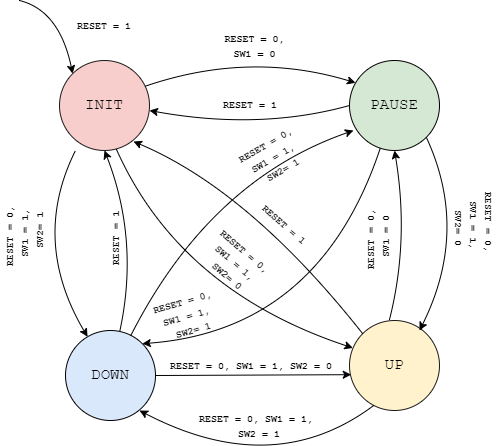

The diagram above was exported from draw.io. Its source (the exported page's mxGraphModel, read from the mxfile embedded in the PNG):
<mxGraphModel dx="720" dy="430" grid="1" gridSize="10" guides="1" tooltips="1" connect="1" arrows="1" fold="1" page="1" pageScale="1" pageWidth="827" pageHeight="1169" math="0" shadow="0">
  <root>
    <mxCell id="0" />
    <mxCell id="1" parent="0" />
    <mxCell id="9f4hMkM0vNkqH7BVb_YG-8" value="&lt;font style=&quot;font-size: 10px;&quot;&gt;&lt;b&gt;&lt;font style=&quot;font-size: 10px;&quot; face=&quot;Courier New&quot;&gt;RESET = 0,&lt;br&gt;&lt;/font&gt;&lt;font style=&quot;font-size: 10px;&quot; face=&quot;Courier New&quot;&gt;SW1 = 0&lt;/font&gt;&lt;/b&gt;&lt;/font&gt;" style="text;html=1;strokeColor=none;fillColor=none;align=center;verticalAlign=middle;whiteSpace=wrap;rounded=0;" vertex="1" parent="1">
      <mxGeometry x="343.5" y="160" width="83" height="30" as="geometry" />
    </mxCell>
    <mxCell id="9f4hMkM0vNkqH7BVb_YG-17" value="" style="group" vertex="1" connectable="0" parent="1">
      <mxGeometry x="480" y="190" width="90" height="90" as="geometry" />
    </mxCell>
    <mxCell id="9f4hMkM0vNkqH7BVb_YG-1" value="&lt;font style=&quot;font-size: 16px;&quot; face=&quot;Courier New&quot;&gt;PAUSE&lt;/font&gt;" style="ellipse;whiteSpace=wrap;html=1;aspect=fixed;fillColor=#d5e8d4;strokeColor=#000000;" vertex="1" parent="9f4hMkM0vNkqH7BVb_YG-17">
      <mxGeometry width="90" height="90" as="geometry" />
    </mxCell>
    <mxCell id="9f4hMkM0vNkqH7BVb_YG-18" value="" style="group" vertex="1" connectable="0" parent="1">
      <mxGeometry x="190" y="190" width="90" height="90" as="geometry" />
    </mxCell>
    <mxCell id="9f4hMkM0vNkqH7BVb_YG-19" value="&lt;font style=&quot;font-size: 16px;&quot; face=&quot;Courier New&quot;&gt;INIT&lt;/font&gt;" style="ellipse;whiteSpace=wrap;html=1;aspect=fixed;fillColor=#f8cecc;strokeColor=#1A1A1A;" vertex="1" parent="9f4hMkM0vNkqH7BVb_YG-18">
      <mxGeometry width="90" height="90" as="geometry" />
    </mxCell>
    <mxCell id="9f4hMkM0vNkqH7BVb_YG-24" value="" style="group" vertex="1" connectable="0" parent="1">
      <mxGeometry x="480" y="450" width="90" height="90" as="geometry" />
    </mxCell>
    <mxCell id="9f4hMkM0vNkqH7BVb_YG-25" value="&lt;font style=&quot;font-size: 16px;&quot; face=&quot;Courier New&quot;&gt;UP&lt;/font&gt;" style="ellipse;whiteSpace=wrap;html=1;aspect=fixed;fillColor=#fff2cc;strokeColor=#1A1A1A;" vertex="1" parent="9f4hMkM0vNkqH7BVb_YG-24">
      <mxGeometry width="90" height="90" as="geometry" />
    </mxCell>
    <mxCell id="9f4hMkM0vNkqH7BVb_YG-30" value="&lt;b style=&quot;border-color: var(--border-color); font-family: &amp;quot;Courier New&amp;quot;; font-size: x-small;&quot;&gt;RESET = 1&lt;/b&gt;" style="text;html=1;strokeColor=none;fillColor=none;align=center;verticalAlign=middle;whiteSpace=wrap;rounded=0;" vertex="1" parent="1">
      <mxGeometry x="341" y="219" width="80" height="30" as="geometry" />
    </mxCell>
    <mxCell id="9f4hMkM0vNkqH7BVb_YG-40" value="" style="endArrow=classic;html=1;fontFamily=Courier New;fontSize=11;exitX=0.952;exitY=0.286;exitDx=0;exitDy=0;entryX=0.067;entryY=0.248;entryDx=0;entryDy=0;curved=1;exitPerimeter=0;entryPerimeter=0;" edge="1" parent="1" source="9f4hMkM0vNkqH7BVb_YG-19" target="9f4hMkM0vNkqH7BVb_YG-1">
      <mxGeometry width="50" height="50" relative="1" as="geometry">
        <mxPoint x="380" y="300" as="sourcePoint" />
        <mxPoint x="430" y="250" as="targetPoint" />
        <Array as="points">
          <mxPoint x="380" y="180" />
        </Array>
      </mxGeometry>
    </mxCell>
    <mxCell id="9f4hMkM0vNkqH7BVb_YG-41" value="" style="endArrow=classic;html=1;fontFamily=Courier New;fontSize=11;curved=1;exitX=0;exitY=0.5;exitDx=0;exitDy=0;" edge="1" parent="1" source="9f4hMkM0vNkqH7BVb_YG-1">
      <mxGeometry width="50" height="50" relative="1" as="geometry">
        <mxPoint x="430" y="300" as="sourcePoint" />
        <mxPoint x="280" y="240" as="targetPoint" />
        <Array as="points">
          <mxPoint x="390" y="260" />
        </Array>
      </mxGeometry>
    </mxCell>
    <mxCell id="9f4hMkM0vNkqH7BVb_YG-43" value="" style="endArrow=classic;html=1;fontFamily=Courier New;fontSize=11;curved=1;entryX=0.5;entryY=1;entryDx=0;entryDy=0;exitX=0.444;exitY=-0.009;exitDx=0;exitDy=0;exitPerimeter=0;" edge="1" parent="1" source="9f4hMkM0vNkqH7BVb_YG-25" target="9f4hMkM0vNkqH7BVb_YG-1">
      <mxGeometry width="50" height="50" relative="1" as="geometry">
        <mxPoint x="540" y="340" as="sourcePoint" />
        <mxPoint x="240" y="370" as="targetPoint" />
        <Array as="points">
          <mxPoint x="540" y="370" />
        </Array>
      </mxGeometry>
    </mxCell>
    <mxCell id="9f4hMkM0vNkqH7BVb_YG-44" value="" style="endArrow=classic;html=1;fontFamily=Courier New;fontSize=11;curved=1;entryX=0.037;entryY=0.305;entryDx=0;entryDy=0;entryPerimeter=0;" edge="1" parent="1" target="9f4hMkM0vNkqH7BVb_YG-25">
      <mxGeometry width="50" height="50" relative="1" as="geometry">
        <mxPoint x="247" y="279" as="sourcePoint" />
        <mxPoint x="370" y="330" as="targetPoint" />
        <Array as="points">
          <mxPoint x="310" y="420" />
        </Array>
      </mxGeometry>
    </mxCell>
    <mxCell id="9f4hMkM0vNkqH7BVb_YG-47" value="" style="endArrow=classic;html=1;fontFamily=Courier New;fontSize=11;curved=1;exitX=0;exitY=0;exitDx=0;exitDy=0;" edge="1" parent="1" source="9f4hMkM0vNkqH7BVb_YG-25">
      <mxGeometry width="50" height="50" relative="1" as="geometry">
        <mxPoint x="230" y="410" as="sourcePoint" />
        <mxPoint x="264" y="271" as="targetPoint" />
        <Array as="points">
          <mxPoint x="380" y="320" />
        </Array>
      </mxGeometry>
    </mxCell>
    <mxCell id="9f4hMkM0vNkqH7BVb_YG-48" value="" style="endArrow=classic;html=1;fontFamily=Courier New;fontSize=11;curved=1;entryX=0.5;entryY=1;entryDx=0;entryDy=0;" edge="1" parent="1" source="9f4hMkM0vNkqH7BVb_YG-53" target="9f4hMkM0vNkqH7BVb_YG-19">
      <mxGeometry width="50" height="50" relative="1" as="geometry">
        <mxPoint x="253" y="441" as="sourcePoint" />
        <mxPoint x="140" y="400" as="targetPoint" />
        <Array as="points">
          <mxPoint x="270" y="370" />
        </Array>
      </mxGeometry>
    </mxCell>
    <mxCell id="9f4hMkM0vNkqH7BVb_YG-50" value="" style="endArrow=classic;html=1;fontFamily=Courier New;fontSize=11;entryX=0;entryY=0;entryDx=0;entryDy=0;curved=1;" edge="1" parent="1" target="9f4hMkM0vNkqH7BVb_YG-19">
      <mxGeometry width="50" height="50" relative="1" as="geometry">
        <mxPoint x="150" y="130" as="sourcePoint" />
        <mxPoint x="280" y="156.58000000000004" as="targetPoint" />
        <Array as="points">
          <mxPoint x="190" y="140" />
        </Array>
      </mxGeometry>
    </mxCell>
    <mxCell id="9f4hMkM0vNkqH7BVb_YG-51" value="&lt;font size=&quot;1&quot; face=&quot;Courier New&quot;&gt;&lt;b style=&quot;&quot;&gt;RESET = 1&lt;/b&gt;&lt;/font&gt;" style="text;html=1;strokeColor=none;fillColor=none;align=center;verticalAlign=middle;whiteSpace=wrap;rounded=0;" vertex="1" parent="1">
      <mxGeometry x="195" y="140" width="80" height="30" as="geometry" />
    </mxCell>
    <mxCell id="9f4hMkM0vNkqH7BVb_YG-52" value="" style="group" vertex="1" connectable="0" parent="1">
      <mxGeometry x="196" y="460" width="90" height="90" as="geometry" />
    </mxCell>
    <mxCell id="9f4hMkM0vNkqH7BVb_YG-53" value="&lt;font face=&quot;Courier New&quot;&gt;&lt;span style=&quot;font-size: 16px;&quot;&gt;DOWN&lt;/span&gt;&lt;/font&gt;" style="ellipse;whiteSpace=wrap;html=1;aspect=fixed;fillColor=#dae8fc;strokeColor=#000000;" vertex="1" parent="9f4hMkM0vNkqH7BVb_YG-52">
      <mxGeometry width="90" height="90" as="geometry" />
    </mxCell>
    <mxCell id="9f4hMkM0vNkqH7BVb_YG-60" value="" style="endArrow=classic;html=1;fontFamily=Courier New;fontSize=11;curved=1;" edge="1" parent="9f4hMkM0vNkqH7BVb_YG-52" target="9f4hMkM0vNkqH7BVb_YG-53">
      <mxGeometry width="50" height="50" relative="1" as="geometry">
        <mxPoint x="10" y="-180" as="sourcePoint" />
        <mxPoint x="14" y="-169" as="targetPoint" />
        <Array as="points">
          <mxPoint x="-35" y="-90" />
        </Array>
      </mxGeometry>
    </mxCell>
    <mxCell id="9f4hMkM0vNkqH7BVb_YG-55" value="&lt;span style=&quot;border-color: var(--border-color); font-family: &amp;quot;Courier New&amp;quot;; font-size: x-small;&quot;&gt;&lt;b&gt;RESET = 1&lt;/b&gt;&lt;/span&gt;" style="text;html=1;strokeColor=none;fillColor=none;align=center;verticalAlign=middle;whiteSpace=wrap;rounded=0;rotation=41.3;" vertex="1" parent="1">
      <mxGeometry x="377" y="339" width="77" height="30" as="geometry" />
    </mxCell>
    <mxCell id="9f4hMkM0vNkqH7BVb_YG-56" value="&lt;span style=&quot;border-color: var(--border-color); font-family: &amp;quot;Courier New&amp;quot;; font-size: x-small;&quot;&gt;&lt;b&gt;RESET = 1&lt;/b&gt;&lt;/span&gt;" style="text;html=1;strokeColor=none;fillColor=none;align=center;verticalAlign=middle;whiteSpace=wrap;rounded=0;rotation=-90;" vertex="1" parent="1">
      <mxGeometry x="213" y="353" width="65" height="30" as="geometry" />
    </mxCell>
    <mxCell id="9f4hMkM0vNkqH7BVb_YG-58" value="&lt;font style=&quot;font-size: 10px;&quot; face=&quot;Courier New&quot;&gt;&lt;b&gt;&lt;span style=&quot;border-color: var(--border-color);&quot;&gt;RESET = 0,&amp;nbsp;&lt;br&gt;&lt;/span&gt;SW1 = 1,&amp;nbsp;&lt;br&gt;SW2= 0&lt;/b&gt;&lt;/font&gt;" style="text;html=1;strokeColor=none;fillColor=none;align=center;verticalAlign=middle;whiteSpace=wrap;rounded=0;rotation=40.7;" vertex="1" parent="1">
      <mxGeometry x="325" y="378" width="86" height="33" as="geometry" />
    </mxCell>
    <mxCell id="9f4hMkM0vNkqH7BVb_YG-59" value="&lt;font style=&quot;font-size: 10px;&quot; face=&quot;Courier New&quot;&gt;&lt;b&gt;&lt;span style=&quot;border-color: var(--border-color);&quot;&gt;RESET = 0,&amp;nbsp;&lt;br&gt;&lt;/span&gt;SW1 = 1,&lt;br&gt;&amp;nbsp;SW2= 1&lt;/b&gt;&lt;/font&gt;" style="text;html=1;strokeColor=none;fillColor=none;align=center;verticalAlign=middle;whiteSpace=wrap;rounded=0;rotation=-90;" vertex="1" parent="1">
      <mxGeometry x="109" y="339" width="92.5" height="48" as="geometry" />
    </mxCell>
    <mxCell id="9f4hMkM0vNkqH7BVb_YG-63" value="" style="endArrow=classic;html=1;fontFamily=Courier New;fontSize=11;curved=1;exitX=1;exitY=1;exitDx=0;exitDy=0;entryX=0.778;entryY=0.111;entryDx=0;entryDy=0;entryPerimeter=0;" edge="1" parent="1" source="9f4hMkM0vNkqH7BVb_YG-1" target="9f4hMkM0vNkqH7BVb_YG-25">
      <mxGeometry width="50" height="50" relative="1" as="geometry">
        <mxPoint x="606.3700000000001" y="319.9999999999999" as="sourcePoint" />
        <mxPoint x="660" y="450" as="targetPoint" />
        <Array as="points">
          <mxPoint x="600" y="360" />
        </Array>
      </mxGeometry>
    </mxCell>
    <mxCell id="9f4hMkM0vNkqH7BVb_YG-64" value="&lt;font style=&quot;font-size: 10px;&quot; face=&quot;Courier New&quot;&gt;&lt;b&gt;&lt;span style=&quot;border-color: var(--border-color);&quot;&gt;RESET = 0,&amp;nbsp;&lt;br&gt;&lt;/span&gt;SW1 = 1,&lt;br&gt;&amp;nbsp;SW2= 0&lt;/b&gt;&lt;/font&gt;" style="text;html=1;strokeColor=none;fillColor=none;align=center;verticalAlign=middle;whiteSpace=wrap;rounded=0;rotation=90;" vertex="1" parent="1">
      <mxGeometry x="545.5" y="333.62" width="120" height="40.75" as="geometry" />
    </mxCell>
    <mxCell id="9f4hMkM0vNkqH7BVb_YG-65" value="&lt;font style=&quot;font-size: 10px;&quot; face=&quot;Courier New&quot;&gt;&lt;b&gt;&lt;span style=&quot;border-color: var(--border-color);&quot;&gt;RESET = 0,&amp;nbsp;&lt;br&gt;&lt;/span&gt;SW1 = 0&lt;/b&gt;&lt;/font&gt;" style="text;html=1;strokeColor=none;fillColor=none;align=center;verticalAlign=middle;whiteSpace=wrap;rounded=0;rotation=-90;" vertex="1" parent="1">
      <mxGeometry x="469.5" y="350" width="76" height="30" as="geometry" />
    </mxCell>
    <mxCell id="9f4hMkM0vNkqH7BVb_YG-66" value="" style="endArrow=classic;html=1;fontFamily=Courier New;fontSize=11;fontColor=#000000;curved=1;entryX=1;entryY=0;entryDx=0;entryDy=0;" edge="1" parent="1" source="9f4hMkM0vNkqH7BVb_YG-1" target="9f4hMkM0vNkqH7BVb_YG-53">
      <mxGeometry width="50" height="50" relative="1" as="geometry">
        <mxPoint x="470" y="130" as="sourcePoint" />
        <mxPoint x="450" y="600" as="targetPoint" />
        <Array as="points">
          <mxPoint x="450" y="460" />
        </Array>
      </mxGeometry>
    </mxCell>
    <mxCell id="9f4hMkM0vNkqH7BVb_YG-67" value="&lt;font style=&quot;font-size: 10px;&quot; face=&quot;Courier New&quot;&gt;&lt;b&gt;&lt;span style=&quot;border-color: var(--border-color);&quot;&gt;RESET = 0,&amp;nbsp;&lt;br&gt;&lt;/span&gt;SW1 = 1,&amp;nbsp;&lt;br&gt;SW2= 1&lt;/b&gt;&lt;/font&gt;" style="text;html=1;strokeColor=none;fillColor=none;align=center;verticalAlign=middle;whiteSpace=wrap;rounded=0;rotation=-15.9;" vertex="1" parent="1">
      <mxGeometry x="279.93" y="427.85" width="80.19" height="34.4" as="geometry" />
    </mxCell>
    <mxCell id="9f4hMkM0vNkqH7BVb_YG-69" value="" style="endArrow=classic;html=1;fontFamily=Courier New;fontSize=11;fontColor=#000000;curved=1;exitX=0.724;exitY=0.059;exitDx=0;exitDy=0;exitPerimeter=0;" edge="1" parent="1" source="9f4hMkM0vNkqH7BVb_YG-53">
      <mxGeometry width="50" height="50" relative="1" as="geometry">
        <mxPoint x="40" y="470" as="sourcePoint" />
        <mxPoint x="484" y="260" as="targetPoint" />
        <Array as="points">
          <mxPoint x="340" y="310" />
        </Array>
      </mxGeometry>
    </mxCell>
    <mxCell id="9f4hMkM0vNkqH7BVb_YG-70" value="&lt;font style=&quot;font-size: 10px;&quot; face=&quot;Courier New&quot;&gt;&lt;b&gt;&lt;span style=&quot;border-color: var(--border-color);&quot;&gt;RESET = 0,&amp;nbsp;&lt;br&gt;&lt;/span&gt;SW1 = 1,&amp;nbsp;&lt;br&gt;SW2= 1&lt;/b&gt;&lt;/font&gt;" style="text;html=1;strokeColor=none;fillColor=none;align=center;verticalAlign=middle;whiteSpace=wrap;rounded=0;rotation=-30;" vertex="1" parent="1">
      <mxGeometry x="343" y="271" width="126.5" height="30" as="geometry" />
    </mxCell>
    <mxCell id="9f4hMkM0vNkqH7BVb_YG-73" value="" style="endArrow=classic;html=1;fontFamily=Courier New;fontSize=11;fontColor=#000000;curved=1;entryX=0.019;entryY=0.602;entryDx=0;entryDy=0;exitX=1;exitY=0.5;exitDx=0;exitDy=0;entryPerimeter=0;" edge="1" parent="1" source="9f4hMkM0vNkqH7BVb_YG-53" target="9f4hMkM0vNkqH7BVb_YG-25">
      <mxGeometry width="50" height="50" relative="1" as="geometry">
        <mxPoint x="530.9497505292421" y="530.0007484122732" as="sourcePoint" />
        <mxPoint x="296.99980515339456" y="715.4901948466056" as="targetPoint" />
        <Array as="points" />
      </mxGeometry>
    </mxCell>
    <mxCell id="9f4hMkM0vNkqH7BVb_YG-74" value="&lt;font style=&quot;font-size: 10px;&quot; face=&quot;Courier New&quot;&gt;&lt;b&gt;&lt;span style=&quot;border-color: var(--border-color);&quot;&gt;RESET = 0,&amp;nbsp;&lt;/span&gt;SW1 = 1,&amp;nbsp;SW2 = 0&lt;/b&gt;&lt;/font&gt;" style="text;html=1;strokeColor=none;fillColor=none;align=center;verticalAlign=middle;whiteSpace=wrap;rounded=0;rotation=0;" vertex="1" parent="1">
      <mxGeometry x="295.1" y="477.8" width="174.4" height="34.4" as="geometry" />
    </mxCell>
    <mxCell id="9f4hMkM0vNkqH7BVb_YG-76" value="" style="endArrow=classic;html=1;fontFamily=Courier New;fontSize=11;curved=1;exitX=0.269;exitY=0.944;exitDx=0;exitDy=0;exitPerimeter=0;" edge="1" parent="1" source="9f4hMkM0vNkqH7BVb_YG-25">
      <mxGeometry width="50" height="50" relative="1" as="geometry">
        <mxPoint x="494" y="585" as="sourcePoint" />
        <mxPoint x="270" y="540" as="targetPoint" />
        <Array as="points">
          <mxPoint x="404" y="610" />
        </Array>
      </mxGeometry>
    </mxCell>
    <mxCell id="9f4hMkM0vNkqH7BVb_YG-77" value="&lt;font style=&quot;font-size: 10px;&quot; face=&quot;Courier New&quot;&gt;&lt;b&gt;&lt;span style=&quot;border-color: var(--border-color);&quot;&gt;RESET = 0,&amp;nbsp;&lt;/span&gt;SW1 = 1,&amp;nbsp;&lt;br&gt;SW2 = 1&lt;/b&gt;&lt;/font&gt;" style="text;html=1;strokeColor=none;fillColor=none;align=center;verticalAlign=middle;whiteSpace=wrap;rounded=0;rotation=0;" vertex="1" parent="1">
      <mxGeometry x="323" y="538" width="134.4" height="34.4" as="geometry" />
    </mxCell>
  </root>
</mxGraphModel>